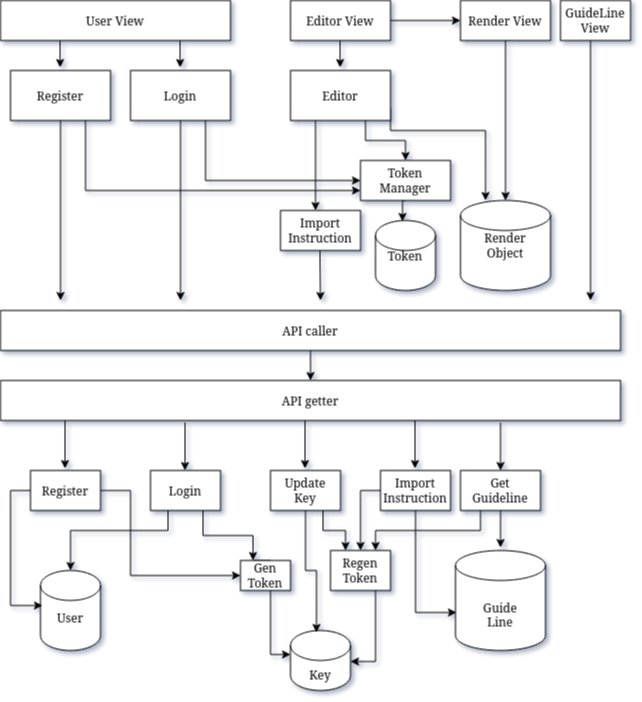

The diagram above was exported from draw.io. Its source (the exported page's mxGraphModel, read from the mxfile embedded in the PNG):
<mxGraphModel dx="1628" dy="432" grid="1" gridSize="10" guides="1" tooltips="1" connect="1" arrows="1" fold="1" page="1" pageScale="1" pageWidth="850" pageHeight="1100" math="0" shadow="0">
  <root>
    <mxCell id="0" />
    <mxCell id="1" parent="0" />
    <mxCell id="2" value="User View" style="rounded=0;whiteSpace=wrap;html=1;" vertex="1" parent="1">
      <mxGeometry x="-120" y="30" width="230" height="40" as="geometry" />
    </mxCell>
    <mxCell id="3" style="edgeStyle=orthogonalEdgeStyle;rounded=0;orthogonalLoop=1;jettySize=auto;html=1;exitX=0.25;exitY=1;exitDx=0;exitDy=0;startArrow=none;startFill=0;endArrow=classic;endFill=1;" edge="1" source="6" parent="1">
      <mxGeometry relative="1" as="geometry">
        <mxPoint x="195" y="240" as="targetPoint" />
      </mxGeometry>
    </mxCell>
    <mxCell id="4" style="edgeStyle=orthogonalEdgeStyle;rounded=0;orthogonalLoop=1;jettySize=auto;html=1;exitX=0.75;exitY=1;exitDx=0;exitDy=0;entryX=0.5;entryY=0;entryDx=0;entryDy=0;startArrow=none;startFill=0;endArrow=classic;endFill=1;" edge="1" source="6" target="15" parent="1">
      <mxGeometry relative="1" as="geometry" />
    </mxCell>
    <mxCell id="5" style="edgeStyle=orthogonalEdgeStyle;rounded=0;orthogonalLoop=1;jettySize=auto;html=1;exitX=1;exitY=0.75;exitDx=0;exitDy=0;entryX=0.278;entryY=0;entryDx=0;entryDy=0;entryPerimeter=0;startArrow=none;startFill=0;endArrow=classic;endFill=1;" edge="1" source="6" target="8" parent="1">
      <mxGeometry relative="1" as="geometry">
        <Array as="points">
          <mxPoint x="270" y="160" />
          <mxPoint x="365" y="160" />
        </Array>
      </mxGeometry>
    </mxCell>
    <mxCell id="6" value="Editor" style="rounded=0;whiteSpace=wrap;html=1;" vertex="1" parent="1">
      <mxGeometry x="170" y="100" width="100" height="50" as="geometry" />
    </mxCell>
    <mxCell id="7" style="edgeStyle=orthogonalEdgeStyle;rounded=0;orthogonalLoop=1;jettySize=auto;html=1;exitX=0.5;exitY=1;exitDx=0;exitDy=0;startArrow=none;startFill=0;endArrow=classic;endFill=1;" edge="1" source="27" target="8" parent="1">
      <mxGeometry relative="1" as="geometry">
        <mxPoint x="385" y="150" as="sourcePoint" />
      </mxGeometry>
    </mxCell>
    <mxCell id="8" value="&lt;div&gt;Render&lt;/div&gt;&lt;div&gt;Object&lt;br&gt;&lt;/div&gt;" style="shape=cylinder2;whiteSpace=wrap;html=1;boundedLbl=1;backgroundOutline=1;size=15;" vertex="1" parent="1">
      <mxGeometry x="340" y="230" width="90" height="90" as="geometry" />
    </mxCell>
    <mxCell id="9" style="edgeStyle=orthogonalEdgeStyle;rounded=0;orthogonalLoop=1;jettySize=auto;html=1;exitX=0.5;exitY=1;exitDx=0;exitDy=0;entryX=0.5;entryY=0;entryDx=0;entryDy=0;startArrow=none;startFill=0;endArrow=classic;endFill=1;" edge="1" source="10" target="23" parent="1">
      <mxGeometry relative="1" as="geometry" />
    </mxCell>
    <mxCell id="10" value="API caller" style="rounded=0;whiteSpace=wrap;html=1;" vertex="1" parent="1">
      <mxGeometry x="-120" y="340" width="620" height="40" as="geometry" />
    </mxCell>
    <mxCell id="11" style="edgeStyle=orthogonalEdgeStyle;rounded=0;orthogonalLoop=1;jettySize=auto;html=1;exitX=0.5;exitY=1;exitDx=0;exitDy=0;startArrow=none;startFill=0;endArrow=classic;endFill=1;" edge="1" source="13" parent="1">
      <mxGeometry relative="1" as="geometry">
        <mxPoint x="60" y="330" as="targetPoint" />
      </mxGeometry>
    </mxCell>
    <mxCell id="12" style="edgeStyle=orthogonalEdgeStyle;rounded=0;orthogonalLoop=1;jettySize=auto;html=1;exitX=0.75;exitY=1;exitDx=0;exitDy=0;entryX=0;entryY=0.5;entryDx=0;entryDy=0;startArrow=none;startFill=0;endArrow=classic;endFill=1;" edge="1" source="13" target="15" parent="1">
      <mxGeometry relative="1" as="geometry" />
    </mxCell>
    <mxCell id="13" value="Login" style="rounded=0;whiteSpace=wrap;html=1;" vertex="1" parent="1">
      <mxGeometry x="10" y="100" width="100" height="50" as="geometry" />
    </mxCell>
    <mxCell id="14" style="edgeStyle=orthogonalEdgeStyle;rounded=0;orthogonalLoop=1;jettySize=auto;html=1;exitX=0.5;exitY=1;exitDx=0;exitDy=0;entryX=0.45;entryY=0.014;entryDx=0;entryDy=0;entryPerimeter=0;startArrow=none;startFill=0;endArrow=classic;endFill=1;" edge="1" source="15" target="16" parent="1">
      <mxGeometry relative="1" as="geometry" />
    </mxCell>
    <mxCell id="15" value="&lt;div&gt;Token&lt;/div&gt;&lt;div&gt;Manager&lt;br&gt;&lt;/div&gt;" style="rounded=0;whiteSpace=wrap;html=1;" vertex="1" parent="1">
      <mxGeometry x="240" y="190" width="90" height="40" as="geometry" />
    </mxCell>
    <mxCell id="16" value="Token" style="shape=cylinder2;whiteSpace=wrap;html=1;boundedLbl=1;backgroundOutline=1;size=15;" vertex="1" parent="1">
      <mxGeometry x="255" y="250" width="60" height="70" as="geometry" />
    </mxCell>
    <mxCell id="17" style="edgeStyle=orthogonalEdgeStyle;rounded=0;orthogonalLoop=1;jettySize=auto;html=1;exitX=0.5;exitY=0;exitDx=0;exitDy=0;entryX=0.137;entryY=1.075;entryDx=0;entryDy=0;entryPerimeter=0;endArrow=none;endFill=0;startArrow=classic;startFill=1;" edge="1" parent="1">
      <mxGeometry relative="1" as="geometry">
        <mxPoint x="219.6300000000001" y="97" as="sourcePoint" />
        <mxPoint x="219.5" y="70" as="targetPoint" />
      </mxGeometry>
    </mxCell>
    <mxCell id="18" style="edgeStyle=orthogonalEdgeStyle;rounded=0;orthogonalLoop=1;jettySize=auto;html=1;exitX=0.5;exitY=0;exitDx=0;exitDy=0;entryX=0.137;entryY=1.075;entryDx=0;entryDy=0;entryPerimeter=0;endArrow=none;endFill=0;startArrow=classic;startFill=1;" edge="1" parent="1">
      <mxGeometry relative="1" as="geometry">
        <mxPoint x="59.63000000000011" y="97" as="sourcePoint" />
        <mxPoint x="59.5" y="70" as="targetPoint" />
      </mxGeometry>
    </mxCell>
    <mxCell id="19" style="edgeStyle=orthogonalEdgeStyle;rounded=0;orthogonalLoop=1;jettySize=auto;html=1;exitX=0.5;exitY=1;exitDx=0;exitDy=0;startArrow=none;startFill=0;endArrow=classic;endFill=1;" edge="1" source="21" parent="1">
      <mxGeometry relative="1" as="geometry">
        <mxPoint x="-60" y="330" as="targetPoint" />
      </mxGeometry>
    </mxCell>
    <mxCell id="20" style="edgeStyle=orthogonalEdgeStyle;rounded=0;orthogonalLoop=1;jettySize=auto;html=1;exitX=0.75;exitY=1;exitDx=0;exitDy=0;entryX=0;entryY=0.75;entryDx=0;entryDy=0;startArrow=none;startFill=0;endArrow=classic;endFill=1;" edge="1" source="21" target="15" parent="1">
      <mxGeometry relative="1" as="geometry" />
    </mxCell>
    <mxCell id="21" value="Register" style="rounded=0;whiteSpace=wrap;html=1;" vertex="1" parent="1">
      <mxGeometry x="-110" y="100" width="100" height="50" as="geometry" />
    </mxCell>
    <mxCell id="22" style="edgeStyle=orthogonalEdgeStyle;rounded=0;orthogonalLoop=1;jettySize=auto;html=1;exitX=0.5;exitY=0;exitDx=0;exitDy=0;entryX=0.137;entryY=1.075;entryDx=0;entryDy=0;entryPerimeter=0;endArrow=none;endFill=0;startArrow=classic;startFill=1;" edge="1" parent="1">
      <mxGeometry relative="1" as="geometry">
        <mxPoint x="-60.36999999999989" y="97" as="sourcePoint" />
        <mxPoint x="-60.5" y="70" as="targetPoint" />
      </mxGeometry>
    </mxCell>
    <mxCell id="23" value="API getter" style="rounded=0;whiteSpace=wrap;html=1;" vertex="1" parent="1">
      <mxGeometry x="-120" y="410" width="620" height="40" as="geometry" />
    </mxCell>
    <mxCell id="24" style="edgeStyle=orthogonalEdgeStyle;rounded=0;orthogonalLoop=1;jettySize=auto;html=1;entryX=0.137;entryY=1.075;entryDx=0;entryDy=0;entryPerimeter=0;endArrow=none;endFill=0;startArrow=classic;startFill=1;" edge="1" parent="1">
      <mxGeometry relative="1" as="geometry">
        <mxPoint x="470" y="330" as="sourcePoint" />
        <mxPoint x="470" y="70" as="targetPoint" />
      </mxGeometry>
    </mxCell>
    <mxCell id="25" style="edgeStyle=orthogonalEdgeStyle;rounded=0;orthogonalLoop=1;jettySize=auto;html=1;exitX=1;exitY=0.5;exitDx=0;exitDy=0;entryX=0;entryY=0.5;entryDx=0;entryDy=0;startArrow=none;startFill=0;endArrow=classic;endFill=1;" edge="1" source="26" target="27" parent="1">
      <mxGeometry relative="1" as="geometry" />
    </mxCell>
    <mxCell id="26" value="Editor View" style="rounded=0;whiteSpace=wrap;html=1;" vertex="1" parent="1">
      <mxGeometry x="170" y="30" width="100" height="40" as="geometry" />
    </mxCell>
    <mxCell id="27" value="Render View" style="rounded=0;whiteSpace=wrap;html=1;" vertex="1" parent="1">
      <mxGeometry x="340" y="30" width="90" height="40" as="geometry" />
    </mxCell>
    <mxCell id="28" value="&lt;div&gt;GuideLine&lt;/div&gt;&lt;div&gt;View&lt;br&gt;&lt;/div&gt;" style="rounded=0;whiteSpace=wrap;html=1;" vertex="1" parent="1">
      <mxGeometry x="440" y="30" width="70" height="40" as="geometry" />
    </mxCell>
    <mxCell id="29" value="&lt;div&gt;&lt;br&gt;&lt;/div&gt;&lt;div&gt;&lt;br&gt;&lt;/div&gt;&lt;div&gt;Guide&lt;/div&gt;&lt;div&gt;Line&lt;br&gt;&lt;/div&gt;" style="shape=cylinder2;whiteSpace=wrap;html=1;boundedLbl=1;backgroundOutline=1;size=15;" vertex="1" parent="1">
      <mxGeometry x="335" y="580" width="90" height="100" as="geometry" />
    </mxCell>
    <mxCell id="30" value="" style="endArrow=classic;html=1;entryX=0.5;entryY=0;entryDx=0;entryDy=0;" edge="1" target="46" parent="1">
      <mxGeometry width="50" height="50" relative="1" as="geometry">
        <mxPoint x="380" y="452" as="sourcePoint" />
        <mxPoint x="378" y="490" as="targetPoint" />
      </mxGeometry>
    </mxCell>
    <mxCell id="31" style="edgeStyle=orthogonalEdgeStyle;rounded=0;orthogonalLoop=1;jettySize=auto;html=1;exitX=0.25;exitY=1;exitDx=0;exitDy=0;" edge="1" source="33" target="34" parent="1">
      <mxGeometry relative="1" as="geometry">
        <Array as="points">
          <mxPoint x="48" y="560" />
          <mxPoint x="-50" y="560" />
        </Array>
      </mxGeometry>
    </mxCell>
    <mxCell id="32" style="edgeStyle=orthogonalEdgeStyle;rounded=0;orthogonalLoop=1;jettySize=auto;html=1;exitX=0.75;exitY=1;exitDx=0;exitDy=0;entryX=0.25;entryY=0;entryDx=0;entryDy=0;" edge="1" source="33" target="42" parent="1">
      <mxGeometry relative="1" as="geometry" />
    </mxCell>
    <mxCell id="33" value="Login" style="rounded=0;whiteSpace=wrap;html=1;" vertex="1" parent="1">
      <mxGeometry x="30" y="500" width="70" height="40" as="geometry" />
    </mxCell>
    <mxCell id="34" value="&lt;br&gt;&lt;div&gt;User&lt;/div&gt;" style="shape=cylinder2;whiteSpace=wrap;html=1;boundedLbl=1;backgroundOutline=1;size=15;" vertex="1" parent="1">
      <mxGeometry x="-80" y="600" width="60" height="80" as="geometry" />
    </mxCell>
    <mxCell id="35" style="edgeStyle=orthogonalEdgeStyle;rounded=0;orthogonalLoop=1;jettySize=auto;html=1;exitX=0.75;exitY=1;exitDx=0;exitDy=0;entryX=1;entryY=0.517;entryDx=0;entryDy=0;entryPerimeter=0;" edge="1" source="36" target="40" parent="1">
      <mxGeometry relative="1" as="geometry" />
    </mxCell>
    <mxCell id="36" value="&lt;div&gt;Regen&lt;/div&gt;&lt;div&gt;Token&lt;br&gt;&lt;/div&gt;" style="rounded=0;whiteSpace=wrap;html=1;" vertex="1" parent="1">
      <mxGeometry x="210" y="580" width="60" height="40" as="geometry" />
    </mxCell>
    <mxCell id="37" style="edgeStyle=orthogonalEdgeStyle;rounded=0;orthogonalLoop=1;jettySize=auto;html=1;exitX=0;exitY=0.5;exitDx=0;exitDy=0;entryX=0.033;entryY=0.438;entryDx=0;entryDy=0;entryPerimeter=0;" edge="1" source="39" target="34" parent="1">
      <mxGeometry relative="1" as="geometry">
        <Array as="points">
          <mxPoint x="-110" y="520" />
          <mxPoint x="-110" y="635" />
        </Array>
      </mxGeometry>
    </mxCell>
    <mxCell id="38" style="edgeStyle=orthogonalEdgeStyle;rounded=0;orthogonalLoop=1;jettySize=auto;html=1;exitX=1;exitY=0.5;exitDx=0;exitDy=0;entryX=0;entryY=0.5;entryDx=0;entryDy=0;" edge="1" source="39" target="42" parent="1">
      <mxGeometry relative="1" as="geometry">
        <Array as="points">
          <mxPoint x="10" y="520" />
          <mxPoint x="10" y="605" />
        </Array>
      </mxGeometry>
    </mxCell>
    <mxCell id="39" value="Register" style="rounded=0;whiteSpace=wrap;html=1;" vertex="1" parent="1">
      <mxGeometry x="-90" y="500" width="70" height="40" as="geometry" />
    </mxCell>
    <mxCell id="40" value="&lt;div&gt;&lt;br&gt;&lt;/div&gt;&lt;div&gt;&lt;br&gt;&lt;/div&gt;&lt;div&gt;Key&lt;/div&gt;" style="shape=cylinder2;whiteSpace=wrap;html=1;boundedLbl=1;backgroundOutline=1;size=15;" vertex="1" parent="1">
      <mxGeometry x="170" y="660" width="60" height="60" as="geometry" />
    </mxCell>
    <mxCell id="41" style="edgeStyle=orthogonalEdgeStyle;rounded=0;orthogonalLoop=1;jettySize=auto;html=1;exitX=0.25;exitY=1;exitDx=0;exitDy=0;entryX=0;entryY=0.4;entryDx=0;entryDy=0;entryPerimeter=0;" edge="1" source="42" target="40" parent="1">
      <mxGeometry relative="1" as="geometry">
        <Array as="points">
          <mxPoint x="150" y="590" />
          <mxPoint x="150" y="684" />
        </Array>
        <mxPoint x="150" y="691" as="targetPoint" />
      </mxGeometry>
    </mxCell>
    <mxCell id="42" value="&lt;div&gt;Gen&lt;/div&gt;&lt;div&gt;Token&lt;br&gt;&lt;/div&gt;" style="rounded=0;whiteSpace=wrap;html=1;" vertex="1" parent="1">
      <mxGeometry x="120" y="590" width="50" height="30" as="geometry" />
    </mxCell>
    <mxCell id="43" style="edgeStyle=orthogonalEdgeStyle;rounded=0;orthogonalLoop=1;jettySize=auto;html=1;exitX=0.25;exitY=1;exitDx=0;exitDy=0;startArrow=none;startFill=0;endArrow=classic;endFill=1;" edge="1" parent="1">
      <mxGeometry relative="1" as="geometry">
        <mxPoint x="64.49999999999977" y="452" as="sourcePoint" />
        <mxPoint x="64.5" y="500" as="targetPoint" />
      </mxGeometry>
    </mxCell>
    <mxCell id="44" style="edgeStyle=orthogonalEdgeStyle;rounded=0;orthogonalLoop=1;jettySize=auto;html=1;exitX=0.5;exitY=1;exitDx=0;exitDy=0;entryX=0.5;entryY=-0.03;entryDx=0;entryDy=0;entryPerimeter=0;" edge="1" source="46" target="29" parent="1">
      <mxGeometry relative="1" as="geometry" />
    </mxCell>
    <mxCell id="45" style="edgeStyle=orthogonalEdgeStyle;rounded=0;orthogonalLoop=1;jettySize=auto;html=1;exitX=0.25;exitY=1;exitDx=0;exitDy=0;entryX=0.75;entryY=0;entryDx=0;entryDy=0;" edge="1" source="46" target="36" parent="1">
      <mxGeometry relative="1" as="geometry" />
    </mxCell>
    <mxCell id="46" value="&lt;div&gt;Get&lt;/div&gt;&lt;div&gt;Guideline&lt;br&gt;&lt;/div&gt;" style="rounded=0;whiteSpace=wrap;html=1;" vertex="1" parent="1">
      <mxGeometry x="340" y="500" width="80" height="40" as="geometry" />
    </mxCell>
    <mxCell id="47" style="edgeStyle=orthogonalEdgeStyle;rounded=0;orthogonalLoop=1;jettySize=auto;html=1;exitX=0.5;exitY=1;exitDx=0;exitDy=0;entryX=0.011;entryY=0.62;entryDx=0;entryDy=0;entryPerimeter=0;" edge="1" source="49" target="29" parent="1">
      <mxGeometry relative="1" as="geometry" />
    </mxCell>
    <mxCell id="48" style="edgeStyle=orthogonalEdgeStyle;rounded=0;orthogonalLoop=1;jettySize=auto;html=1;exitX=0;exitY=0.5;exitDx=0;exitDy=0;entryX=0.5;entryY=0;entryDx=0;entryDy=0;" edge="1" source="49" target="36" parent="1">
      <mxGeometry relative="1" as="geometry" />
    </mxCell>
    <mxCell id="49" value="&lt;div&gt;Import&lt;/div&gt;&lt;div&gt;Instruction&lt;br&gt;&lt;/div&gt;" style="rounded=0;whiteSpace=wrap;html=1;" vertex="1" parent="1">
      <mxGeometry x="260" y="500" width="70" height="40" as="geometry" />
    </mxCell>
    <mxCell id="50" value="" style="endArrow=classic;html=1;entryX=0.5;entryY=0;entryDx=0;entryDy=0;" edge="1" parent="1">
      <mxGeometry width="50" height="50" relative="1" as="geometry">
        <mxPoint x="294.5" y="450" as="sourcePoint" />
        <mxPoint x="294.5" y="498" as="targetPoint" />
      </mxGeometry>
    </mxCell>
    <mxCell id="51" style="edgeStyle=orthogonalEdgeStyle;rounded=0;orthogonalLoop=1;jettySize=auto;html=1;exitX=0.25;exitY=1;exitDx=0;exitDy=0;startArrow=none;startFill=0;endArrow=classic;endFill=1;" edge="1" parent="1">
      <mxGeometry relative="1" as="geometry">
        <mxPoint x="-55.50000000000023" y="450" as="sourcePoint" />
        <mxPoint x="-55.5" y="498" as="targetPoint" />
      </mxGeometry>
    </mxCell>
    <mxCell id="52" style="edgeStyle=orthogonalEdgeStyle;rounded=0;orthogonalLoop=1;jettySize=auto;html=1;exitX=0.75;exitY=1;exitDx=0;exitDy=0;entryX=0.25;entryY=0;entryDx=0;entryDy=0;" edge="1" source="54" target="36" parent="1">
      <mxGeometry relative="1" as="geometry" />
    </mxCell>
    <mxCell id="53" style="edgeStyle=orthogonalEdgeStyle;rounded=0;orthogonalLoop=1;jettySize=auto;html=1;exitX=0.5;exitY=1;exitDx=0;exitDy=0;entryX=0.433;entryY=0.033;entryDx=0;entryDy=0;entryPerimeter=0;" edge="1" source="54" target="40" parent="1">
      <mxGeometry relative="1" as="geometry" />
    </mxCell>
    <mxCell id="54" value="&lt;div&gt;Update&lt;/div&gt;&lt;div&gt;Key&lt;br&gt;&lt;/div&gt;" style="rounded=0;whiteSpace=wrap;html=1;" vertex="1" parent="1">
      <mxGeometry x="150" y="500" width="70" height="40" as="geometry" />
    </mxCell>
    <mxCell id="55" style="edgeStyle=orthogonalEdgeStyle;rounded=0;orthogonalLoop=1;jettySize=auto;html=1;exitX=0.25;exitY=1;exitDx=0;exitDy=0;startArrow=none;startFill=0;endArrow=classic;endFill=1;" edge="1" parent="1">
      <mxGeometry relative="1" as="geometry">
        <mxPoint x="184.49999999999977" y="450" as="sourcePoint" />
        <mxPoint x="184.5" y="498" as="targetPoint" />
      </mxGeometry>
    </mxCell>
    <mxCell id="56" value="&lt;div&gt;Import&lt;/div&gt;&lt;div&gt;Instruction&lt;br&gt;&lt;/div&gt;" style="rounded=0;whiteSpace=wrap;html=1;" vertex="1" parent="1">
      <mxGeometry x="160" y="240" width="80" height="40" as="geometry" />
    </mxCell>
    <mxCell id="57" style="edgeStyle=orthogonalEdgeStyle;rounded=0;orthogonalLoop=1;jettySize=auto;html=1;startArrow=none;startFill=0;endArrow=classic;endFill=1;" edge="1" parent="1">
      <mxGeometry relative="1" as="geometry">
        <mxPoint x="200" y="330" as="targetPoint" />
        <mxPoint x="199.5" y="280" as="sourcePoint" />
        <Array as="points">
          <mxPoint x="200" y="290" />
          <mxPoint x="200" y="290" />
        </Array>
      </mxGeometry>
    </mxCell>
  </root>
</mxGraphModel>